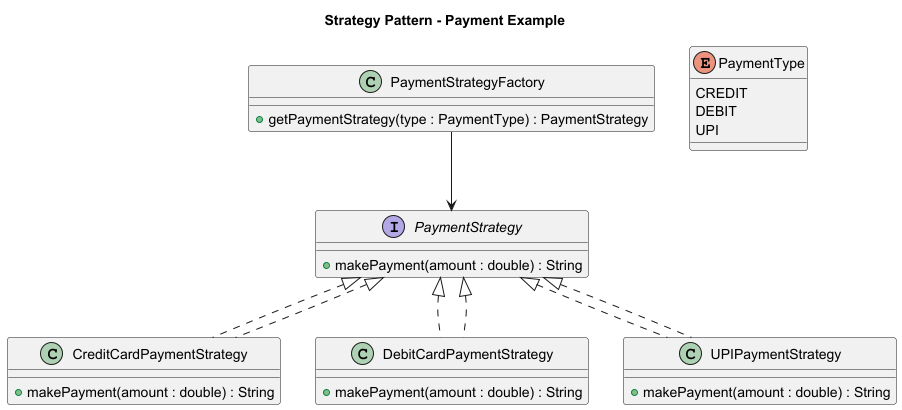

The diagram above was rendered by PlantUML. Its source (embedded in the PNG):
@startuml
title Strategy Pattern - Payment Example

interface PaymentStrategy {
    + makePayment(amount : double) : String
}

class CreditCardPaymentStrategy implements PaymentStrategy {
    + makePayment(amount : double) : String
}

class DebitCardPaymentStrategy implements PaymentStrategy {
    + makePayment(amount : double) : String
}

class UPIPaymentStrategy implements PaymentStrategy {
    + makePayment(amount : double) : String
}

enum PaymentType {
    CREDIT
    DEBIT
    UPI
}

class PaymentStrategyFactory {
    + getPaymentStrategy(type : PaymentType) : PaymentStrategy
}

PaymentStrategy <|.. CreditCardPaymentStrategy
PaymentStrategy <|.. DebitCardPaymentStrategy
PaymentStrategy <|.. UPIPaymentStrategy

PaymentStrategyFactory --> PaymentStrategy

@enduml